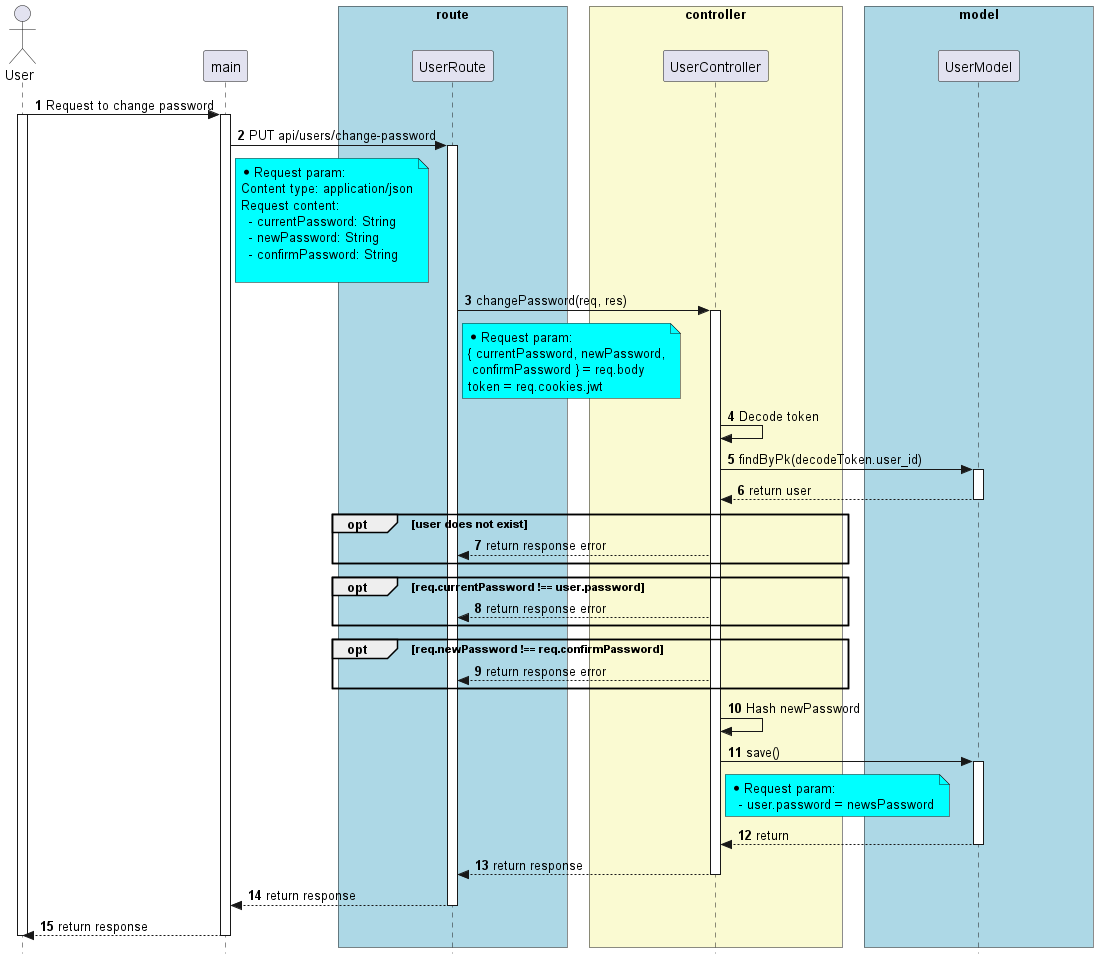

The diagram above was rendered by PlantUML. Its source (embedded in the PNG):
@startuml


skinparam style strictuml

skinparam lifelineStrategy solid

skinparam ParticipantPadding 70

skinparam BoxPadding 10

autonumber

actor User as User


participant main as main


box "route" #lightBlue

participant UserRoute as UserRoute

end box


box "controller" #LightGoldenRodYellow
participant UserController as UserController

end box


box "model" #lightBlue
participant UserModel as UserModel

end box


User -> main: Request to change password
activate User
activate main

main -> UserRoute: PUT api/users/change-password
activate UserRoute

note right of main #Aqua
* Request param:
Content type: application/json
Request content:
  - currentPassword: String
  - newPassword: String
  - confirmPassword: String

end note

UserRoute -> UserController: changePassword(req, res)
activate UserController

note right of UserRoute #Aqua
* Request param:
{ currentPassword, newPassword,
 confirmPassword } = req.body
token = req.cookies.jwt
end note

UserController -> UserController: Decode token

UserController -> UserModel: findByPk(decodeToken.user_id)

activate  UserModel

UserModel --> UserController: return user

deactivate UserModel

opt user does not exist
  UserController --> UserRoute: return response error
end

opt req.currentPassword !== user.password
  UserController --> UserRoute: return response error
end

opt req.newPassword !== req.confirmPassword
  UserController --> UserRoute: return response error
end

UserController -> UserController: Hash newPassword

UserController -> UserModel: save()
activate UserModel
note right of UserController #Aqua
  * Request param: 
    - user.password = newsPassword
end note

UserModel --> UserController: return
deactivate UserModel
UserController --> UserRoute: return response

deactivate UserController

UserRoute --> main: return response

deactivate UserRoute

main --> User: return response

deactivate main
deactivate User




@enduml